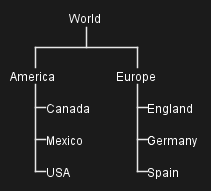

The diagram above was rendered by PlantUML. Its source (embedded in the PNG):
@startwbs
*_ World
**_ America 
***_ Canada 
***_ Mexico
***_ USA
**_ Europe
***_  England
***_  Germany
***_  Spain
@endwbs